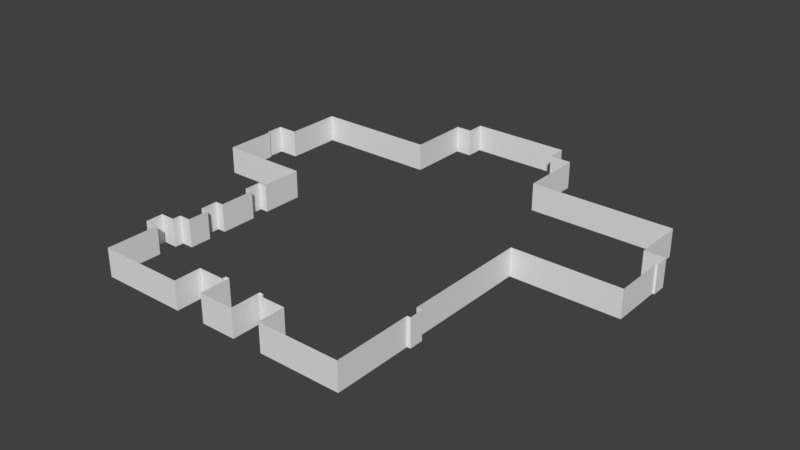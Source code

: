 # Source: school_Walls.blend  (saved by Blender 2.79.0; exported with 4.5.12 LTS)
import bpy
from mathutils import Matrix  # noqa: F401  (used for matrix-valued properties, if any)

bpy.ops.wm.read_factory_settings(use_empty=True)
scene = bpy.context.scene
scene.name = 'Scene'

# ---- collections
col_collection_1 = bpy.data.collections.new('Collection 1'); scene.collection.children.link(col_collection_1)

# ---- world
world_world = bpy.data.worlds.new('World'); scene.world = world_world
world_world.color = (0.05088, 0.05088, 0.05088)
world_world.use_sun_shadow = False
world_world.sun_shadow_jitter_overblur = 0.0
world_world.cycles.sampling_method = 'MANUAL'

# ---- meshes
me_plane_007 = bpy.data.meshes.new('Plane.007')
me_plane_007.from_pydata([(25.46, 9.364, 0.0), (26.15, 12.14, 0.0), (26.15, 9.364, 0.0), (25.04, 12.14, 0.0), (25.46, 9.364, 5.583), (26.15, 12.14, 5.583), (26.15, 9.364, 5.583), (25.04, 12.14, 5.583)], [], [(1, 3, 7, 5), (0, 2, 6, 4), (2, 1, 5, 6)])
_uv = me_plane_007.uv_layers.new(name='UVMap')
_uv.uv.foreach_set('vector', [0.7694, 0.2049, 0.757, 0.2048, 0.757, 0.2048, 0.7694, 0.2049, 0.762, 0.1738, 0.7697, 0.1739, 0.7697, 0.1739, 0.762, 0.1738, 0.7697, 0.1739, 0.7694, 0.2049, 0.7694, 0.2049, 0.7697, 0.1739])
me_plane_007.use_remesh_preserve_volume = False
me_plane_007.use_remesh_preserve_attributes = False
me_plane_007.use_mirror_vertex_groups = False
me_plane_007.update()
me_plane_006 = bpy.data.meshes.new('Plane.006')
me_plane_006.from_pydata([(-3.475, 0.0, 0.0), (-3.475, -5.99, 0.0), (3.475, 0.0, 0.0), (3.475, -5.99, 0.0), (0.0, -5.99, 0.0), (-3.475, 0.0, 5.583), (-3.475, -5.99, 5.583), (3.475, 0.0, 5.583), (3.475, -5.99, 5.583), (0.0, -5.99, 5.583)], [], [(1, 4, 9, 6), (0, 1, 6, 5), (4, 3, 8, 9), (3, 2, 7, 8)])
_uv = me_plane_006.uv_layers.new(name='UVMap')
_uv.uv.foreach_set('vector', [0.4404, 9.675e-05, 0.4791, 0.0003899, 0.4791, 0.0003899, 0.4404, 9.675e-05, 0.4399, 0.06692, 0.4404, 9.675e-05, 0.4404, 9.675e-05, 0.4399, 0.06692, 0.4791, 0.0003899, 0.5179, 0.000683, 0.5179, 0.000683, 0.4791, 0.0003899, 0.5179, 0.000683, 0.5174, 0.06751, 0.5174, 0.06751, 0.5179, 0.000683])
me_plane_006.use_remesh_preserve_volume = False
me_plane_006.use_remesh_preserve_attributes = False
me_plane_006.use_mirror_vertex_groups = False
me_plane_006.update()
me_plane_005 = bpy.data.meshes.new('Plane.005')
me_plane_005.from_pydata([(-24.32, 28.15, 0.0), (-25.97, 28.15, 0.0), (-25.97, 24.65, 0.0), (-24.31, 24.65, 0.0), (-24.32, 28.15, 5.583), (-25.97, 28.15, 5.583), (-25.97, 24.65, 5.583), (-24.31, 24.65, 5.583)], [], [(0, 1, 5, 4), (1, 2, 6, 5), (2, 3, 7, 6)])
_uv = me_plane_005.uv_layers.new(name='UVMap')
_uv.uv.foreach_set('vector', [0.2062, 0.3834, 0.1878, 0.3834, 0.1878, 0.3834, 0.2062, 0.3834, 0.1878, 0.3834, 0.1878, 0.3444, 0.1878, 0.3444, 0.1878, 0.3834, 0.1878, 0.3444, 0.2063, 0.3444, 0.2063, 0.3444, 0.1878, 0.3444])
me_plane_005.use_remesh_preserve_volume = False
me_plane_005.use_remesh_preserve_attributes = False
me_plane_005.use_mirror_vertex_groups = False
me_plane_005.update()
me_plane_004 = bpy.data.meshes.new('Plane.004')
me_plane_004.from_pydata([(-24.31, 17.39, 0.0), (-25.97, 17.39, 0.0), (-25.97, 13.89, 0.0), (-24.31, 13.89, 0.0), (-24.31, 17.39, 5.583), (-25.97, 17.39, 5.583), (-25.97, 13.89, 5.583), (-24.31, 13.89, 5.583)], [], [(0, 1, 5, 4), (1, 2, 6, 5), (2, 3, 7, 6)])
_uv = me_plane_004.uv_layers.new(name='UVMap')
_uv.uv.foreach_set('vector', [0.2063, 0.2634, 0.1878, 0.2634, 0.1878, 0.2634, 0.2063, 0.2634, 0.1878, 0.2634, 0.1878, 0.2243, 0.1878, 0.2243, 0.1878, 0.2634, 0.1878, 0.2243, 0.2063, 0.2243, 0.2063, 0.2243, 0.1878, 0.2243])
me_plane_004.use_remesh_preserve_volume = False
me_plane_004.use_remesh_preserve_attributes = False
me_plane_004.use_mirror_vertex_groups = False
me_plane_004.update()
me_plane_003 = bpy.data.meshes.new('Plane.003')
me_plane_003.from_pydata([(-29.57, 4.39, 0.0), (-29.57, 7.908, 0.0), (-26.66, 4.39, 0.0), (-26.66, 7.908, 0.0), (-29.57, 4.39, 5.583), (-29.57, 7.908, 5.583), (-26.66, 4.39, 5.583), (-26.66, 7.908, 5.583)], [], [(3, 1, 5, 7), (0, 2, 6, 4), (1, 0, 4, 5)])
_uv = me_plane_003.uv_layers.new(name='UVMap')
_uv.uv.foreach_set('vector', [0.1801, 0.1576, 0.1477, 0.1576, 0.1477, 0.1576, 0.1801, 0.1576, 0.1477, 0.1183, 0.1801, 0.1183, 0.1801, 0.1183, 0.1477, 0.1183, 0.1477, 0.1576, 0.1477, 0.1183, 0.1477, 0.1183, 0.1477, 0.1576])
me_plane_003.use_remesh_preserve_volume = False
me_plane_003.use_remesh_preserve_attributes = False
me_plane_003.use_mirror_vertex_groups = False
me_plane_003.update()
me_plane = bpy.data.meshes.new('Plane')
me_plane.from_pydata([(25.46, -6.071, 0.0), (25.46, 9.364, 0.0), (25.04, 12.14, 0.0), (25.04, 37.22, 0.0), (46.44, 37.22, 0.0), (46.44, 47.6, 0.0), (46.81, 47.6, 0.0), (46.81, 47.6, 0.0), (46.81, 50.46, 0.0), (42.64, 50.46, 0.0), (42.64, 60.78, 0.0), (13.77, 60.78, 0.0), (13.77, 73.67, 0.0), (9.323, 73.67, 0.0), (9.323, 77.7, 0.0), (-10.85, 77.7, 0.0), (-10.85, 74.17, 0.0), (-14.09, 74.17, 0.0), (-14.09, 61.68, 0.0), (-38.62, 61.68, 0.0), (-38.62, 50.27, 0.0), (-42.73, 50.27, 0.0), (-42.73, 46.77, 0.0), (-42.32, 46.77, 0.0), (-42.32, 46.77, 0.0), (-42.32, 36.41, 0.0), (-24.32, 36.41, 0.0), (25.46, -6.071, 5.583), (25.46, 9.364, 5.583), (25.04, 12.14, 5.583), (25.04, 37.22, 5.583), (46.44, 37.22, 5.583), (46.44, 47.6, 5.583), (46.81, 47.6, 5.583), (46.81, 47.6, 5.583), (46.81, 50.46, 5.583), (42.64, 50.46, 5.583), (42.64, 60.78, 5.583), (13.77, 60.78, 5.583), (13.77, 73.67, 5.583), (9.323, 73.67, 5.583), (9.323, 77.7, 5.583), (-10.85, 77.7, 5.583), (-10.85, 74.17, 5.583), (-14.09, 74.17, 5.583), (-14.09, 61.68, 5.583), (-38.62, 61.68, 5.583), (-38.62, 50.27, 5.583), (-42.73, 50.27, 5.583), (-42.73, 46.77, 5.583), (-42.32, 46.77, 5.583), (-42.32, 46.77, 5.583), (-42.32, 36.41, 5.583), (-24.32, 36.41, 5.583), (-26.66, -6.071, 0.0), (-24.32, 36.41, 0.0), (-24.32, 28.15, 0.0), (-24.31, 24.65, 0.0), (-24.31, 17.39, 0.0), (-24.31, 13.89, 0.0), (-24.31, 9.58, 0.0), (-26.66, 9.58, 0.0), (-26.66, 4.39, 0.0), (-26.66, 7.908, 0.0), (-26.66, -6.071, 5.583), (-24.32, 36.41, 5.583), (-24.32, 28.15, 5.583), (-24.31, 24.65, 5.583), (-24.31, 17.39, 5.583), (-24.31, 13.89, 5.583), (-24.31, 9.58, 5.583), (-26.66, 9.58, 5.583), (-26.66, 4.39, 5.583), (-26.66, 7.908, 5.583), (-3.475, 0.0, 0.0), (-4.277, 0.0, 0.0), (-4.277, -0.7724, 0.0), (-9.54, -6.071, 0.0), (9.54, -6.071, 0.0), (9.54, -0.7112, 0.0), (3.475, 0.0, 0.0), (4.277, 0.0, 0.0), (4.277, -0.7112, 0.0), (-9.54, -0.7724, 0.0), (-3.475, 0.0, 5.583), (-4.277, 0.0, 5.583), (-4.277, -0.7724, 5.583), (-9.54, -6.071, 5.583), (9.54, -6.071, 5.583), (9.54, -0.7112, 5.583), (3.475, 0.0, 5.583), (4.277, 0.0, 5.583), (4.277, -0.7112, 5.583), (-9.54, -0.7724, 5.583)], [], [(21, 22, 49, 48), (22, 23, 50, 49), (23, 24, 51, 50), (24, 25, 52, 51), (0, 1, 28, 27), (25, 26, 53, 52), (2, 3, 30, 29), (3, 4, 31, 30), (4, 5, 32, 31), (5, 6, 33, 32), (6, 7, 34, 33), (7, 8, 35, 34), (8, 9, 36, 35), (9, 10, 37, 36), (10, 11, 38, 37), (11, 12, 39, 38), (12, 13, 40, 39), (13, 14, 41, 40), (14, 15, 42, 41), (15, 16, 43, 42), (16, 17, 44, 43), (17, 18, 45, 44), (18, 19, 46, 45), (19, 20, 47, 46), (20, 21, 48, 47), (55, 56, 66, 65), (57, 58, 68, 67), (59, 60, 70, 69), (60, 61, 71, 70), (61, 63, 73, 71), (62, 54, 64, 72), (77, 83, 93, 87), (81, 82, 92, 91), (82, 79, 89, 92), (79, 78, 88, 89), (75, 74, 84, 85), (76, 75, 85, 86), (54, 77, 87, 64), (83, 76, 86, 93), (78, 0, 27, 88), (80, 81, 91, 90)])
_uv = me_plane.uv_layers.new(name='UVMap')
_uv.uv.foreach_set('vector', [0.0007781, 0.631, 9.675e-05, 0.592, 9.675e-05, 0.592, 0.0007781, 0.631, 9.675e-05, 0.592, 0.004714, 0.5919, 0.004714, 0.5919, 9.675e-05, 0.592, 0.004714, 0.5919, 0.005389, 0.5912, 0.005389, 0.5912, 0.004714, 0.5919, 0.005389, 0.5912, 0.005389, 0.4756, 0.005389, 0.4756, 0.005389, 0.5912, 0.7635, 0.001639, 0.762, 0.1738, 0.762, 0.1738, 0.7635, 0.001639, 0.005389, 0.4756, 0.2062, 0.4756, 0.2062, 0.4756, 0.005389, 0.4756, 0.757, 0.2048, 0.757, 0.4846, 0.757, 0.4846, 0.757, 0.2048, 0.757, 0.4846, 0.9958, 0.4846, 0.9958, 0.4846, 0.757, 0.4846, 0.9958, 0.4846, 0.9958, 0.6004, 0.9958, 0.6004, 0.9958, 0.4846, 0.9958, 0.6004, 0.9999, 0.6004, 0.9999, 0.6004, 0.9958, 0.6004, 0.9999, 0.6004, 0.9999, 0.6004, 0.9999, 0.6004, 0.9999, 0.6004, 0.9999, 0.6004, 0.9999, 0.6323, 0.9999, 0.6323, 0.9999, 0.6004, 0.9999, 0.6323, 0.9534, 0.6323, 0.9534, 0.6323, 0.9999, 0.6323, 0.9534, 0.6323, 0.9534, 0.7475, 0.9534, 0.7475, 0.9534, 0.6323, 0.9534, 0.7475, 0.6313, 0.7475, 0.6313, 0.7475, 0.9534, 0.7475, 0.6313, 0.7475, 0.6313, 0.8913, 0.6313, 0.8913, 0.6313, 0.7475, 0.6313, 0.8913, 0.5816, 0.8913, 0.5816, 0.8913, 0.6313, 0.8913, 0.5816, 0.8913, 0.5816, 0.9363, 0.5816, 0.9363, 0.5816, 0.8913, 0.5816, 0.9363, 0.3566, 0.9363, 0.3566, 0.9363, 0.5816, 0.9363, 0.3566, 0.9363, 0.3566, 0.8969, 0.3566, 0.8969, 0.3566, 0.9363, 0.3566, 0.8969, 0.3204, 0.8969, 0.3204, 0.8969, 0.3566, 0.8969, 0.3204, 0.8969, 0.3204, 0.7575, 0.3204, 0.7575, 0.3204, 0.8969, 0.3204, 0.7575, 0.04672, 0.7575, 0.04672, 0.7575, 0.3204, 0.7575, 0.04672, 0.7575, 0.04672, 0.6302, 0.04672, 0.6302, 0.04672, 0.7575, 0.04672, 0.6302, 0.0007781, 0.631, 0.0007781, 0.631, 0.04672, 0.6302, 0.2062, 0.4756, 0.2062, 0.3834, 0.2062, 0.3834, 0.2062, 0.4756, 0.2063, 0.3444, 0.2063, 0.2634, 0.2063, 0.2634, 0.2063, 0.3444, 0.2063, 0.2243, 0.2063, 0.1762, 0.2063, 0.1762, 0.2063, 0.2243, 0.2063, 0.1762, 0.1801, 0.1762, 0.1801, 0.1762, 0.2063, 0.1762, 0.1801, 0.1762, 0.1801, 0.1576, 0.1801, 0.1576, 0.1801, 0.1762, 0.1801, 0.1183, 0.1801, 0.001586, 0.1801, 0.001586, 0.1801, 0.1183, 0.3711, 0.001586, 0.3711, 0.0607, 0.3711, 0.0607, 0.3711, 0.001586, 0.5265, 0.06732, 0.5266, 0.05939, 0.5266, 0.05939, 0.5265, 0.06732, 0.5266, 0.05939, 0.5853, 0.0599, 0.5853, 0.0599, 0.5266, 0.05939, 0.5853, 0.0599, 0.5858, 9.849e-05, 0.5858, 9.849e-05, 0.5853, 0.0599, 0.4299, 0.06932, 0.4399, 0.06692, 0.4399, 0.06692, 0.4299, 0.06932, 0.4299, 0.0607, 0.4299, 0.06932, 0.4299, 0.06932, 0.4299, 0.0607, 0.1801, 0.001586, 0.3711, 0.001586, 0.3711, 0.001586, 0.1801, 0.001586, 0.3711, 0.0607, 0.4299, 0.0607, 0.4299, 0.0607, 0.3711, 0.0607, 0.5858, 9.849e-05, 0.7635, 0.001639, 0.7635, 0.001639, 0.5858, 9.849e-05, 0.5174, 0.06751, 0.5265, 0.06732, 0.5265, 0.06732, 0.5174, 0.06751])
me_plane.use_remesh_preserve_volume = False
me_plane.use_remesh_preserve_attributes = False
me_plane.use_mirror_vertex_groups = False
me_plane.update()

# ---- objects
ob_plane_005 = bpy.data.objects.new('Plane.005', me_plane_007)
ob_plane_004 = bpy.data.objects.new('Plane.004', me_plane_006)
ob_plane_003 = bpy.data.objects.new('Plane.003', me_plane_005)
ob_plane_002 = bpy.data.objects.new('Plane.002', me_plane_004)
ob_plane_001 = bpy.data.objects.new('Plane.001', me_plane_003)
ob_plane = bpy.data.objects.new('Plane', me_plane)

# ---- transforms, parenting, visibility, modifiers, constraints
ob_plane_005.location = (0.0, 0.0, 0.0)
ob_plane_005.lineart.crease_threshold = 0.0
ob_plane_004.location = (0.0, 0.0, 0.0)
ob_plane_004.lineart.crease_threshold = 0.0
ob_plane_003.location = (0.0, 0.0, 0.0)
ob_plane_003.lineart.crease_threshold = 0.0
ob_plane_002.location = (0.0, 0.0, 0.0)
ob_plane_002.lineart.crease_threshold = 0.0
ob_plane_001.location = (0.0, 0.0, 0.0)
ob_plane_001.lineart.crease_threshold = 0.0
ob_plane.location = (0.0, 0.0, 0.0)
ob_plane.lineart.crease_threshold = 0.0

# ---- collection membership
col_collection_1.objects.link(ob_plane_005)
col_collection_1.objects.link(ob_plane_004)
col_collection_1.objects.link(ob_plane_003)
col_collection_1.objects.link(ob_plane_002)
col_collection_1.objects.link(ob_plane_001)
col_collection_1.objects.link(ob_plane)

# ---- scene / render settings (as saved in the file)
scene.frame_start = 1; scene.frame_end = 250; scene.frame_set(1)
scene.render.engine = 'BLENDER_EEVEE_NEXT'
scene.render.resolution_percentage = 50
scene.render.dither_intensity = 0.0
scene.cycles.use_denoising = False
scene.cycles.samples = 128
scene.cycles.sampling_pattern = 'TABULATED_SOBOL'
scene.cycles.use_adaptive_sampling = False
scene.cycles.use_light_tree = False
scene.cycles.blur_glossy = 0.0
scene.cycles.sample_clamp_indirect = 0.0
scene.view_settings.view_transform = 'Standard'
bpy.context.view_layer.update()

# ---- added for rendering (the .blend has no active camera and no usable light): camera, sun
cam_auto = bpy.data.cameras.new('AutoCamera')
cam_auto.lens = 50.0
cam_auto.sensor_width = 36.0
cam_auto.clip_end = 1993.17
ob_auto_camera = bpy.data.objects.new('AutoCamera', cam_auto)
scene.collection.objects.link(ob_auto_camera)
ob_auto_camera.location = (115.611, -100.471, 93.6487)
ob_auto_camera.rotation_euler = (1.09748, -7.21219e-08, 0.694738)
scene.camera = ob_auto_camera
light_auto_sun = bpy.data.lights.new('AutoSun', 'SUN')
light_auto_sun.energy = 3.0
light_auto_sun.angle = 0.0523599
ob_auto_sun = bpy.data.objects.new('AutoSun', light_auto_sun)
scene.collection.objects.link(ob_auto_sun)
ob_auto_sun.rotation_euler = (0.872665, 0.174533, 0.523599)
bpy.context.view_layer.update()
